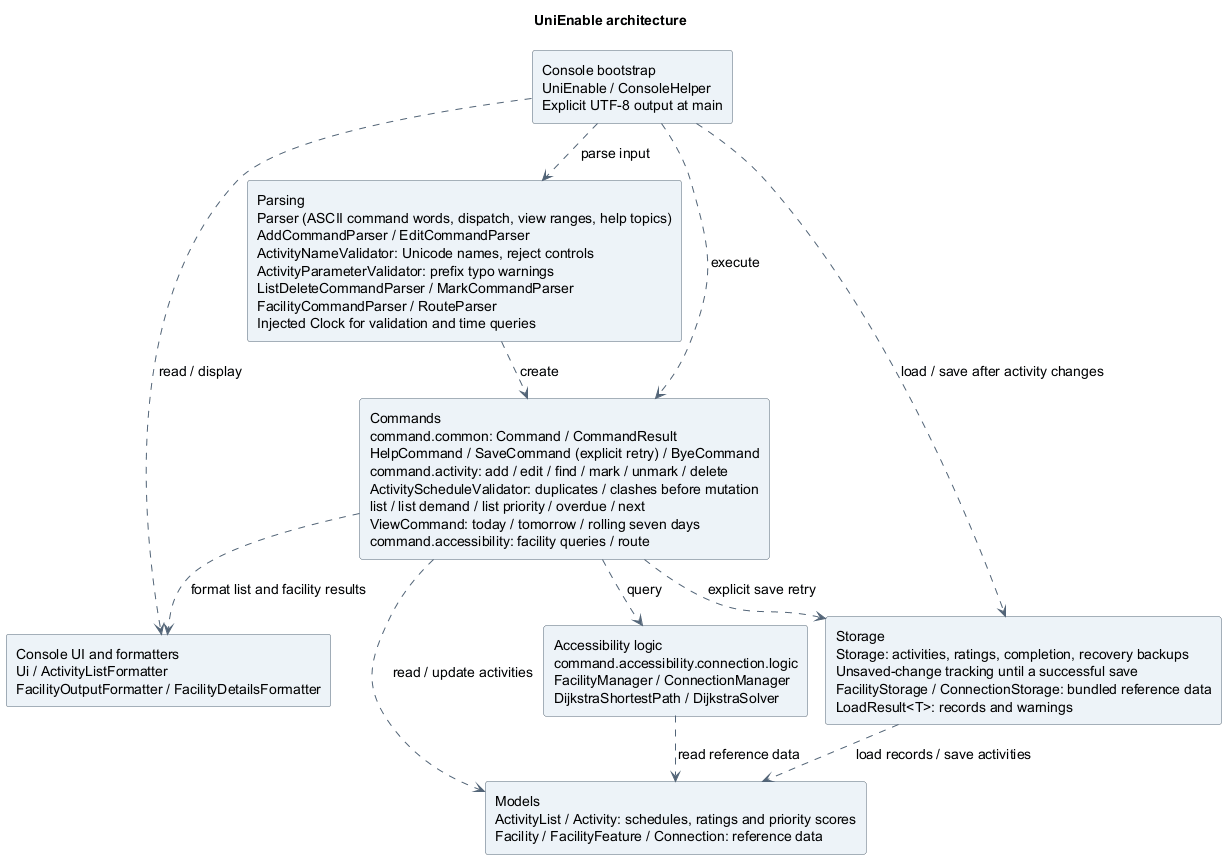

The diagram above was rendered by PlantUML. Its source (embedded in the PNG):
@startuml
!pragma layout smetana

title UniEnable architecture
top to bottom direction
skinparam backgroundColor white
skinparam shadowing false
skinparam defaultFontName SansSerif
skinparam defaultFontSize 14
skinparam componentStyle rectangle
skinparam componentBackgroundColor #EDF3F8
skinparam componentBorderColor #526477
skinparam ArrowColor #526477
skinparam nodesep 45
skinparam ranksep 50

component "Console bootstrap\nUniEnable / ConsoleHelper\nExplicit UTF-8 output at main" as Console
component "Console UI and formatters\nUi / ActivityListFormatter\nFacilityOutputFormatter / FacilityDetailsFormatter" as UI
component "Parsing\nParser (ASCII command words, dispatch, view ranges, help topics)\nAddCommandParser / EditCommandParser\nActivityNameValidator: Unicode names, reject controls\nActivityParameterValidator: prefix typo warnings\nListDeleteCommandParser / MarkCommandParser\nFacilityCommandParser / RouteParser\nInjected Clock for validation and time queries" as Parsing
component "Commands\ncommand.common: Command / CommandResult\nHelpCommand / SaveCommand (explicit retry) / ByeCommand\ncommand.activity: add / edit / find / mark / unmark / delete\nActivityScheduleValidator: duplicates / clashes before mutation\nlist / list demand / list priority / overdue / next\nViewCommand: today / tomorrow / rolling seven days\ncommand.accessibility: facility queries / route" as Commands
component "Storage\nStorage: activities, ratings, completion, recovery backups\nUnsaved-change tracking until a successful save\nFacilityStorage / ConnectionStorage: bundled reference data\nLoadResult<T>: records and warnings" as Storage
component "Accessibility logic\ncommand.accessibility.connection.logic\nFacilityManager / ConnectionManager\nDijkstraShortestPath / DijkstraSolver" as Accessibility
component "Models\nActivityList / Activity: schedules, ratings and priority scores\nFacility / FacilityFeature / Connection: reference data" as Models

Console ..> UI : read / display
Console ..> Parsing : parse input
Console ..> Commands : execute
Console ..> Storage : load / save after activity changes
Parsing ..> Commands : create
Commands ..> Models : read / update activities
Commands ..> Storage : explicit save retry
Commands ..> Accessibility : query
Commands ..> UI : format list and facility results
Accessibility ..> Models : read reference data
Storage ..> Models : load records / save activities

@enduml